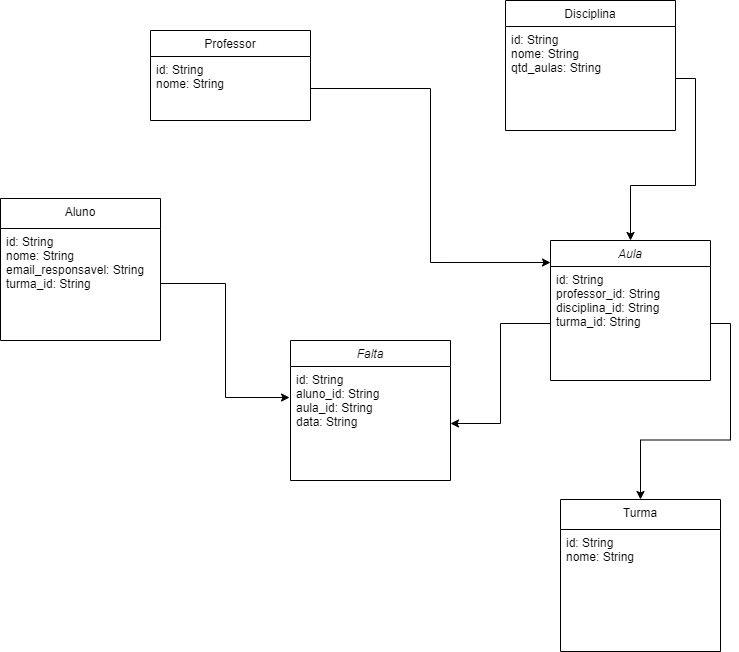

The diagram above was exported from draw.io. Its source (the exported page's mxGraphModel, read from the mxfile embedded in the PNG):
<mxGraphModel dx="1050" dy="581" grid="1" gridSize="10" guides="1" tooltips="1" connect="1" arrows="1" fold="1" page="1" pageScale="1" pageWidth="827" pageHeight="1169" math="0" shadow="0">
  <root>
    <mxCell id="WIyWlLk6GJQsqaUBKTNV-0" />
    <mxCell id="WIyWlLk6GJQsqaUBKTNV-1" parent="WIyWlLk6GJQsqaUBKTNV-0" />
    <mxCell id="zkfFHV4jXpPFQw0GAbJ--6" value="Aluno" style="swimlane;fontStyle=0;align=center;verticalAlign=top;childLayout=stackLayout;horizontal=1;startSize=30;horizontalStack=0;resizeParent=1;resizeLast=0;collapsible=1;marginBottom=0;rounded=0;shadow=0;strokeWidth=1;" parent="WIyWlLk6GJQsqaUBKTNV-1" vertex="1">
      <mxGeometry x="20" y="208" width="160" height="142" as="geometry">
        <mxRectangle x="130" y="380" width="160" height="26" as="alternateBounds" />
      </mxGeometry>
    </mxCell>
    <mxCell id="zkfFHV4jXpPFQw0GAbJ--7" value="id: String&#10;nome: String&#10;email_responsavel: String&#10;turma_id: String&#10;&#10;" style="text;align=left;verticalAlign=top;spacingLeft=4;spacingRight=4;overflow=hidden;rotatable=0;points=[[0,0.5],[1,0.5]];portConstraint=eastwest;" parent="zkfFHV4jXpPFQw0GAbJ--6" vertex="1">
      <mxGeometry y="30" width="160" height="110" as="geometry" />
    </mxCell>
    <mxCell id="zkfFHV4jXpPFQw0GAbJ--13" value="Professor" style="swimlane;fontStyle=0;align=center;verticalAlign=top;childLayout=stackLayout;horizontal=1;startSize=26;horizontalStack=0;resizeParent=1;resizeLast=0;collapsible=1;marginBottom=0;rounded=0;shadow=0;strokeWidth=1;" parent="WIyWlLk6GJQsqaUBKTNV-1" vertex="1">
      <mxGeometry x="170" y="40" width="160" height="90" as="geometry">
        <mxRectangle x="340" y="380" width="170" height="26" as="alternateBounds" />
      </mxGeometry>
    </mxCell>
    <mxCell id="zkfFHV4jXpPFQw0GAbJ--14" value="id: String&#10;nome: String&#10;" style="text;align=left;verticalAlign=top;spacingLeft=4;spacingRight=4;overflow=hidden;rotatable=0;points=[[0,0.5],[1,0.5]];portConstraint=eastwest;" parent="zkfFHV4jXpPFQw0GAbJ--13" vertex="1">
      <mxGeometry y="26" width="160" height="64" as="geometry" />
    </mxCell>
    <mxCell id="zkfFHV4jXpPFQw0GAbJ--17" value="Disciplina" style="swimlane;fontStyle=0;align=center;verticalAlign=top;childLayout=stackLayout;horizontal=1;startSize=26;horizontalStack=0;resizeParent=1;resizeLast=0;collapsible=1;marginBottom=0;rounded=0;shadow=0;strokeWidth=1;" parent="WIyWlLk6GJQsqaUBKTNV-1" vertex="1">
      <mxGeometry x="525" y="10" width="170" height="130" as="geometry">
        <mxRectangle x="550" y="140" width="160" height="26" as="alternateBounds" />
      </mxGeometry>
    </mxCell>
    <mxCell id="zkfFHV4jXpPFQw0GAbJ--18" value="id: String&#10;nome: String&#10;qtd_aulas: String&#10;" style="text;align=left;verticalAlign=top;spacingLeft=4;spacingRight=4;overflow=hidden;rotatable=0;points=[[0,0.5],[1,0.5]];portConstraint=eastwest;" parent="zkfFHV4jXpPFQw0GAbJ--17" vertex="1">
      <mxGeometry y="26" width="170" height="104" as="geometry" />
    </mxCell>
    <mxCell id="uuqKNjCMlFSidinLuSRX-0" value="Falta" style="swimlane;fontStyle=2;align=center;verticalAlign=top;childLayout=stackLayout;horizontal=1;startSize=26;horizontalStack=0;resizeParent=1;resizeLast=0;collapsible=1;marginBottom=0;rounded=0;shadow=0;strokeWidth=1;" parent="WIyWlLk6GJQsqaUBKTNV-1" vertex="1">
      <mxGeometry x="310" y="350" width="160" height="140" as="geometry">
        <mxRectangle x="230" y="140" width="160" height="26" as="alternateBounds" />
      </mxGeometry>
    </mxCell>
    <mxCell id="uuqKNjCMlFSidinLuSRX-1" value="id: String&#10;aluno_id: String&#10;aula_id: String&#10;data: String" style="text;align=left;verticalAlign=top;spacingLeft=4;spacingRight=4;overflow=hidden;rotatable=0;points=[[0,0.5],[1,0.5]];portConstraint=eastwest;" parent="uuqKNjCMlFSidinLuSRX-0" vertex="1">
      <mxGeometry y="26" width="160" height="114" as="geometry" />
    </mxCell>
    <mxCell id="uuqKNjCMlFSidinLuSRX-6" value="Aula" style="swimlane;fontStyle=2;align=center;verticalAlign=top;childLayout=stackLayout;horizontal=1;startSize=26;horizontalStack=0;resizeParent=1;resizeLast=0;collapsible=1;marginBottom=0;rounded=0;shadow=0;strokeWidth=1;" parent="WIyWlLk6GJQsqaUBKTNV-1" vertex="1">
      <mxGeometry x="570" y="250" width="160" height="140" as="geometry">
        <mxRectangle x="230" y="140" width="160" height="26" as="alternateBounds" />
      </mxGeometry>
    </mxCell>
    <mxCell id="uuqKNjCMlFSidinLuSRX-7" value="id: String&#10;professor_id: String&#10;disciplina_id: String&#10;turma_id: String" style="text;align=left;verticalAlign=top;spacingLeft=4;spacingRight=4;overflow=hidden;rotatable=0;points=[[0,0.5],[1,0.5]];portConstraint=eastwest;" parent="uuqKNjCMlFSidinLuSRX-6" vertex="1">
      <mxGeometry y="26" width="160" height="114" as="geometry" />
    </mxCell>
    <mxCell id="uuqKNjCMlFSidinLuSRX-14" style="edgeStyle=orthogonalEdgeStyle;rounded=0;orthogonalLoop=1;jettySize=auto;html=1;exitX=1;exitY=0.5;exitDx=0;exitDy=0;entryX=0.5;entryY=0;entryDx=0;entryDy=0;" parent="WIyWlLk6GJQsqaUBKTNV-1" source="zkfFHV4jXpPFQw0GAbJ--18" target="uuqKNjCMlFSidinLuSRX-6" edge="1">
      <mxGeometry relative="1" as="geometry" />
    </mxCell>
    <mxCell id="uuqKNjCMlFSidinLuSRX-15" style="edgeStyle=orthogonalEdgeStyle;rounded=0;orthogonalLoop=1;jettySize=auto;html=1;exitX=1;exitY=0.5;exitDx=0;exitDy=0;entryX=0;entryY=-0.035;entryDx=0;entryDy=0;entryPerimeter=0;" parent="WIyWlLk6GJQsqaUBKTNV-1" source="zkfFHV4jXpPFQw0GAbJ--14" target="uuqKNjCMlFSidinLuSRX-7" edge="1">
      <mxGeometry relative="1" as="geometry" />
    </mxCell>
    <mxCell id="uuqKNjCMlFSidinLuSRX-16" style="edgeStyle=orthogonalEdgeStyle;rounded=0;orthogonalLoop=1;jettySize=auto;html=1;exitX=1;exitY=0.5;exitDx=0;exitDy=0;entryX=-0.006;entryY=0.272;entryDx=0;entryDy=0;entryPerimeter=0;" parent="WIyWlLk6GJQsqaUBKTNV-1" source="zkfFHV4jXpPFQw0GAbJ--7" target="uuqKNjCMlFSidinLuSRX-1" edge="1">
      <mxGeometry relative="1" as="geometry" />
    </mxCell>
    <mxCell id="uuqKNjCMlFSidinLuSRX-17" style="edgeStyle=orthogonalEdgeStyle;rounded=0;orthogonalLoop=1;jettySize=auto;html=1;exitX=0;exitY=0.5;exitDx=0;exitDy=0;entryX=1;entryY=0.5;entryDx=0;entryDy=0;" parent="WIyWlLk6GJQsqaUBKTNV-1" source="uuqKNjCMlFSidinLuSRX-7" target="uuqKNjCMlFSidinLuSRX-1" edge="1">
      <mxGeometry relative="1" as="geometry" />
    </mxCell>
    <mxCell id="By9rAqzR7N_C4ePqiNFp-0" value="Turma" style="swimlane;fontStyle=0;align=center;verticalAlign=top;childLayout=stackLayout;horizontal=1;startSize=30;horizontalStack=0;resizeParent=1;resizeLast=0;collapsible=1;marginBottom=0;rounded=0;shadow=0;strokeWidth=1;" parent="WIyWlLk6GJQsqaUBKTNV-1" vertex="1">
      <mxGeometry x="580" y="509" width="160" height="152" as="geometry">
        <mxRectangle x="130" y="380" width="160" height="26" as="alternateBounds" />
      </mxGeometry>
    </mxCell>
    <mxCell id="By9rAqzR7N_C4ePqiNFp-1" value="id: String&#10;nome: String&#10;&#10;" style="text;align=left;verticalAlign=top;spacingLeft=4;spacingRight=4;overflow=hidden;rotatable=0;points=[[0,0.5],[1,0.5]];portConstraint=eastwest;" parent="By9rAqzR7N_C4ePqiNFp-0" vertex="1">
      <mxGeometry y="30" width="160" height="110" as="geometry" />
    </mxCell>
    <mxCell id="By9rAqzR7N_C4ePqiNFp-2" style="edgeStyle=orthogonalEdgeStyle;rounded=0;orthogonalLoop=1;jettySize=auto;html=1;exitX=1;exitY=0.5;exitDx=0;exitDy=0;" parent="WIyWlLk6GJQsqaUBKTNV-1" source="uuqKNjCMlFSidinLuSRX-7" target="By9rAqzR7N_C4ePqiNFp-0" edge="1">
      <mxGeometry relative="1" as="geometry" />
    </mxCell>
  </root>
</mxGraphModel>